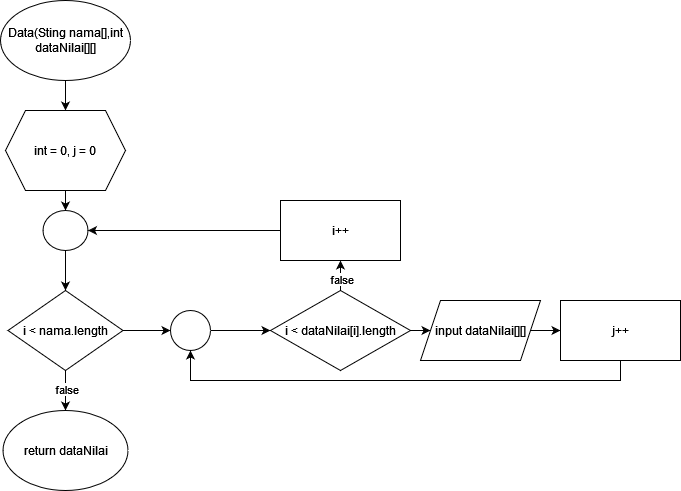

The diagram above was exported from draw.io. Its source (the exported page's mxGraphModel, read from the mxfile embedded in the PNG):
<mxGraphModel dx="600" dy="782" grid="1" gridSize="10" guides="1" tooltips="1" connect="1" arrows="1" fold="1" page="1" pageScale="1" pageWidth="850" pageHeight="1100" math="0" shadow="0">
  <root>
    <mxCell id="0" />
    <mxCell id="1" parent="0" />
    <mxCell id="8ooBjXfE2xqTsD07hTC0-3" value="" style="edgeStyle=orthogonalEdgeStyle;rounded=0;orthogonalLoop=1;jettySize=auto;html=1;" edge="1" parent="1" source="8ooBjXfE2xqTsD07hTC0-1" target="8ooBjXfE2xqTsD07hTC0-2">
      <mxGeometry relative="1" as="geometry" />
    </mxCell>
    <mxCell id="8ooBjXfE2xqTsD07hTC0-1" value="Data(Sting nama[],int dataNilai[][]" style="ellipse;whiteSpace=wrap;html=1;" vertex="1" parent="1">
      <mxGeometry x="110" y="30" width="130" height="80" as="geometry" />
    </mxCell>
    <mxCell id="8ooBjXfE2xqTsD07hTC0-5" value="" style="edgeStyle=orthogonalEdgeStyle;rounded=0;orthogonalLoop=1;jettySize=auto;html=1;" edge="1" parent="1" source="8ooBjXfE2xqTsD07hTC0-2" target="8ooBjXfE2xqTsD07hTC0-4">
      <mxGeometry relative="1" as="geometry" />
    </mxCell>
    <mxCell id="8ooBjXfE2xqTsD07hTC0-2" value="int = 0, j = 0" style="shape=hexagon;perimeter=hexagonPerimeter2;whiteSpace=wrap;html=1;fixedSize=1;" vertex="1" parent="1">
      <mxGeometry x="115" y="140" width="120" height="80" as="geometry" />
    </mxCell>
    <mxCell id="8ooBjXfE2xqTsD07hTC0-7" value="" style="edgeStyle=orthogonalEdgeStyle;rounded=0;orthogonalLoop=1;jettySize=auto;html=1;" edge="1" parent="1" source="8ooBjXfE2xqTsD07hTC0-4" target="8ooBjXfE2xqTsD07hTC0-6">
      <mxGeometry relative="1" as="geometry" />
    </mxCell>
    <mxCell id="8ooBjXfE2xqTsD07hTC0-4" value="" style="ellipse;whiteSpace=wrap;html=1;" vertex="1" parent="1">
      <mxGeometry x="152.5" y="240" width="45" height="40" as="geometry" />
    </mxCell>
    <mxCell id="8ooBjXfE2xqTsD07hTC0-9" value="" style="edgeStyle=orthogonalEdgeStyle;rounded=0;orthogonalLoop=1;jettySize=auto;html=1;" edge="1" parent="1" source="8ooBjXfE2xqTsD07hTC0-6" target="8ooBjXfE2xqTsD07hTC0-8">
      <mxGeometry relative="1" as="geometry" />
    </mxCell>
    <mxCell id="8ooBjXfE2xqTsD07hTC0-12" value="false" style="edgeLabel;html=1;align=center;verticalAlign=middle;resizable=0;points=[];" vertex="1" connectable="0" parent="8ooBjXfE2xqTsD07hTC0-9">
      <mxGeometry x="-0.1" relative="1" as="geometry">
        <mxPoint as="offset" />
      </mxGeometry>
    </mxCell>
    <mxCell id="8ooBjXfE2xqTsD07hTC0-11" value="" style="edgeStyle=orthogonalEdgeStyle;rounded=0;orthogonalLoop=1;jettySize=auto;html=1;" edge="1" parent="1" source="8ooBjXfE2xqTsD07hTC0-6" target="8ooBjXfE2xqTsD07hTC0-10">
      <mxGeometry relative="1" as="geometry" />
    </mxCell>
    <mxCell id="8ooBjXfE2xqTsD07hTC0-6" value="i &amp;lt; nama.length" style="rhombus;whiteSpace=wrap;html=1;" vertex="1" parent="1">
      <mxGeometry x="117.5" y="320" width="115" height="80" as="geometry" />
    </mxCell>
    <mxCell id="8ooBjXfE2xqTsD07hTC0-8" value="return dataNilai" style="ellipse;whiteSpace=wrap;html=1;" vertex="1" parent="1">
      <mxGeometry x="112.5" y="440" width="125" height="80" as="geometry" />
    </mxCell>
    <mxCell id="8ooBjXfE2xqTsD07hTC0-14" value="" style="edgeStyle=orthogonalEdgeStyle;rounded=0;orthogonalLoop=1;jettySize=auto;html=1;" edge="1" parent="1" source="8ooBjXfE2xqTsD07hTC0-10" target="8ooBjXfE2xqTsD07hTC0-13">
      <mxGeometry relative="1" as="geometry" />
    </mxCell>
    <mxCell id="8ooBjXfE2xqTsD07hTC0-10" value="" style="ellipse;whiteSpace=wrap;html=1;" vertex="1" parent="1">
      <mxGeometry x="280" y="340" width="40" height="40" as="geometry" />
    </mxCell>
    <mxCell id="8ooBjXfE2xqTsD07hTC0-16" value="" style="edgeStyle=orthogonalEdgeStyle;rounded=0;orthogonalLoop=1;jettySize=auto;html=1;" edge="1" parent="1" source="8ooBjXfE2xqTsD07hTC0-13" target="8ooBjXfE2xqTsD07hTC0-15">
      <mxGeometry relative="1" as="geometry" />
    </mxCell>
    <mxCell id="8ooBjXfE2xqTsD07hTC0-21" value="" style="edgeStyle=orthogonalEdgeStyle;rounded=0;orthogonalLoop=1;jettySize=auto;html=1;" edge="1" parent="1" source="8ooBjXfE2xqTsD07hTC0-13" target="8ooBjXfE2xqTsD07hTC0-20">
      <mxGeometry relative="1" as="geometry" />
    </mxCell>
    <mxCell id="8ooBjXfE2xqTsD07hTC0-23" value="false" style="edgeLabel;html=1;align=center;verticalAlign=middle;resizable=0;points=[];" vertex="1" connectable="0" parent="8ooBjXfE2xqTsD07hTC0-21">
      <mxGeometry x="0.28" relative="1" as="geometry">
        <mxPoint as="offset" />
      </mxGeometry>
    </mxCell>
    <mxCell id="8ooBjXfE2xqTsD07hTC0-13" value="i &amp;lt; dataNilai[i].length" style="rhombus;whiteSpace=wrap;html=1;" vertex="1" parent="1">
      <mxGeometry x="380" y="320" width="140" height="80" as="geometry" />
    </mxCell>
    <mxCell id="8ooBjXfE2xqTsD07hTC0-18" value="" style="edgeStyle=orthogonalEdgeStyle;rounded=0;orthogonalLoop=1;jettySize=auto;html=1;" edge="1" parent="1" source="8ooBjXfE2xqTsD07hTC0-15" target="8ooBjXfE2xqTsD07hTC0-17">
      <mxGeometry relative="1" as="geometry" />
    </mxCell>
    <mxCell id="8ooBjXfE2xqTsD07hTC0-15" value="input dataNilai[][]" style="shape=parallelogram;perimeter=parallelogramPerimeter;whiteSpace=wrap;html=1;fixedSize=1;" vertex="1" parent="1">
      <mxGeometry x="530" y="330" width="120" height="60" as="geometry" />
    </mxCell>
    <mxCell id="8ooBjXfE2xqTsD07hTC0-19" style="edgeStyle=orthogonalEdgeStyle;rounded=0;orthogonalLoop=1;jettySize=auto;html=1;exitX=0.5;exitY=1;exitDx=0;exitDy=0;entryX=0.5;entryY=1;entryDx=0;entryDy=0;" edge="1" parent="1" source="8ooBjXfE2xqTsD07hTC0-17" target="8ooBjXfE2xqTsD07hTC0-10">
      <mxGeometry relative="1" as="geometry" />
    </mxCell>
    <mxCell id="8ooBjXfE2xqTsD07hTC0-17" value="j++" style="whiteSpace=wrap;html=1;" vertex="1" parent="1">
      <mxGeometry x="670" y="330" width="120" height="60" as="geometry" />
    </mxCell>
    <mxCell id="8ooBjXfE2xqTsD07hTC0-24" style="edgeStyle=orthogonalEdgeStyle;rounded=0;orthogonalLoop=1;jettySize=auto;html=1;exitX=0;exitY=0.5;exitDx=0;exitDy=0;entryX=1;entryY=0.5;entryDx=0;entryDy=0;" edge="1" parent="1" source="8ooBjXfE2xqTsD07hTC0-20" target="8ooBjXfE2xqTsD07hTC0-4">
      <mxGeometry relative="1" as="geometry" />
    </mxCell>
    <mxCell id="8ooBjXfE2xqTsD07hTC0-20" value="i++" style="whiteSpace=wrap;html=1;" vertex="1" parent="1">
      <mxGeometry x="390" y="230" width="120" height="60" as="geometry" />
    </mxCell>
  </root>
</mxGraphModel>